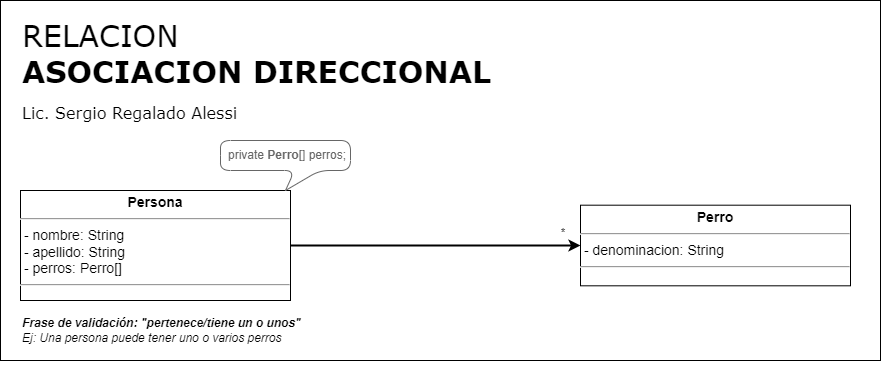

The diagram above was exported from draw.io. Its source (the exported page's mxGraphModel, read from the mxfile embedded in the PNG):
<mxGraphModel dx="1695" dy="563" grid="1" gridSize="10" guides="1" tooltips="1" connect="1" arrows="1" fold="1" page="1" pageScale="1" pageWidth="827" pageHeight="1169" math="0" shadow="0">
  <root>
    <mxCell id="0" />
    <mxCell id="1" parent="0" />
    <mxCell id="X1dktvoCl0fLwFQe9OfT-1" value="&lt;span style=&quot;font-weight: normal;&quot;&gt;RELACION&lt;/span&gt;&lt;br&gt;&lt;font style=&quot;font-size: 16px;&quot;&gt;&lt;font style=&quot;font-size: 16px; font-weight: normal;&quot;&gt;&lt;span style=&quot;font-size: 30px; font-weight: 700;&quot;&gt;ASOCIACION DIRECCIONAL&lt;br&gt;&lt;/span&gt;Lic. Sergio Regalado Alessi&lt;br&gt;&lt;br&gt;&lt;br&gt;&lt;br&gt;&lt;br&gt;&lt;br&gt;&lt;br&gt;&lt;br&gt;&lt;/font&gt;&lt;/font&gt;" style="rounded=0;whiteSpace=wrap;html=1;align=left;verticalAlign=top;fontSize=30;fontStyle=1;spacingTop=10;spacing=2;spacingLeft=20;fontFamily=Verdana;" parent="1" vertex="1">
      <mxGeometry x="-800" y="40" width="880" height="360" as="geometry" />
    </mxCell>
    <mxCell id="X1dktvoCl0fLwFQe9OfT-2" value="&lt;p style=&quot;margin: 4px 0px 0px; text-align: center; font-size: 14px;&quot;&gt;&lt;b&gt;Persona&lt;/b&gt;&lt;br&gt;&lt;/p&gt;&lt;hr style=&quot;font-size: 14px;&quot;&gt;&lt;p style=&quot;margin: 0px 0px 0px 4px; font-size: 14px;&quot;&gt;&lt;/p&gt;&lt;span style=&quot;background-color: initial;&quot;&gt;&amp;nbsp;&lt;/span&gt;&lt;span style=&quot;background-color: initial;&quot;&gt;- nombre: String&lt;br&gt;&lt;/span&gt;&amp;nbsp;- apellido: String&lt;br&gt;&amp;nbsp;- perros: Perro[]&lt;br&gt;&lt;hr&gt;&lt;p style=&quot;margin: 0px 0px 0px 4px;&quot;&gt;&lt;br&gt;&lt;/p&gt;" style="verticalAlign=top;align=left;overflow=fill;fontSize=14;fontFamily=Helvetica;html=1;" parent="1" vertex="1">
      <mxGeometry x="-780" y="230" width="270" height="110" as="geometry" />
    </mxCell>
    <mxCell id="X1dktvoCl0fLwFQe9OfT-3" style="rounded=1;orthogonalLoop=1;jettySize=auto;html=1;entryX=1;entryY=0.5;entryDx=0;entryDy=0;endArrow=none;endFill=0;startSize=6;endSize=12;strokeWidth=2;exitX=0;exitY=0.5;exitDx=0;exitDy=0;edgeStyle=orthogonalEdgeStyle;startArrow=classic;startFill=1;" parent="1" source="X1dktvoCl0fLwFQe9OfT-6" target="X1dktvoCl0fLwFQe9OfT-2" edge="1">
      <mxGeometry relative="1" as="geometry">
        <mxPoint x="-340" y="392.5" as="sourcePoint" />
        <mxPoint x="-510" y="353.75" as="targetPoint" />
      </mxGeometry>
    </mxCell>
    <mxCell id="X1dktvoCl0fLwFQe9OfT-5" value="*" style="edgeLabel;html=1;align=right;verticalAlign=middle;resizable=0;points=[];" parent="X1dktvoCl0fLwFQe9OfT-3" vertex="1" connectable="0">
      <mxGeometry x="0.3167" relative="1" as="geometry">
        <mxPoint x="176" y="-14" as="offset" />
      </mxGeometry>
    </mxCell>
    <mxCell id="X1dktvoCl0fLwFQe9OfT-6" value="&lt;p style=&quot;margin: 4px 0px 0px; text-align: center; font-size: 14px;&quot;&gt;&lt;b&gt;Perro&lt;/b&gt;&lt;/p&gt;&lt;hr style=&quot;font-size: 14px;&quot;&gt;&lt;p style=&quot;margin: 0px 0px 0px 4px; font-size: 14px;&quot;&gt;&lt;/p&gt;&amp;nbsp;&lt;span style=&quot;background-color: initial;&quot;&gt;- denominacion: String&lt;/span&gt;&amp;nbsp;&lt;br&gt;&lt;hr style=&quot;font-size: 14px;&quot;&gt;&lt;p style=&quot;margin: 0px 0px 0px 4px; font-size: 14px;&quot;&gt;&lt;br&gt;&lt;/p&gt;" style="verticalAlign=top;align=left;overflow=fill;fontSize=14;fontFamily=Helvetica;html=1;" parent="1" vertex="1">
      <mxGeometry x="-220" y="244.69" width="270" height="80.62" as="geometry" />
    </mxCell>
    <mxCell id="X1dktvoCl0fLwFQe9OfT-7" value="Frase de validación: &quot;pertenece/tiene un o unos&quot;&lt;br&gt;&lt;span style=&quot;font-weight: normal;&quot;&gt;Ej:&amp;nbsp;Una persona puede tener uno o varios perros&lt;/span&gt;" style="text;html=1;strokeColor=none;fillColor=none;align=left;verticalAlign=middle;whiteSpace=wrap;rounded=0;fontStyle=3" parent="1" vertex="1">
      <mxGeometry x="-780" y="350" width="300" height="40" as="geometry" />
    </mxCell>
    <mxCell id="X1dktvoCl0fLwFQe9OfT-8" value="&lt;font style=&quot;font-size: 12px;&quot;&gt;private &lt;b&gt;Perro&lt;/b&gt;[] perros;&lt;br&gt;&lt;/font&gt;" style="shape=callout;whiteSpace=wrap;html=1;perimeter=calloutPerimeter;fontSize=12;size=20;position=0.57;rounded=1;strokeColor=#666666;fontColor=#666666;align=left;spacingLeft=6;base=25;" parent="1" vertex="1">
      <mxGeometry x="-580" y="180" width="130" height="50" as="geometry" />
    </mxCell>
  </root>
</mxGraphModel>